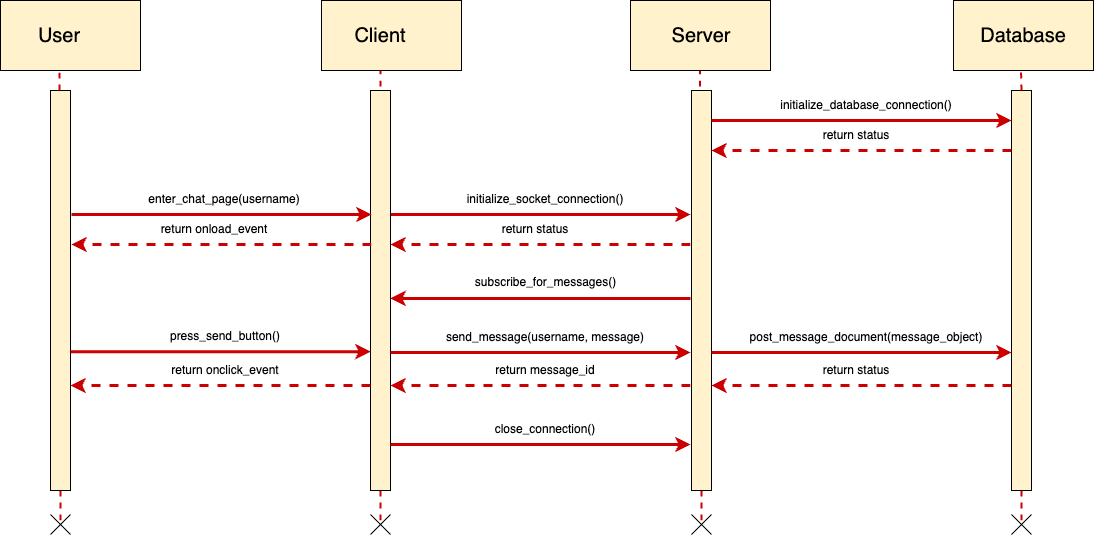

The diagram above was exported from draw.io. Its source (the exported page's mxGraphModel, read from the mxfile embedded in the PNG):
<mxGraphModel dx="1405" dy="1052" grid="1" gridSize="10" guides="1" tooltips="1" connect="1" arrows="1" fold="1" page="1" pageScale="1" pageWidth="850" pageHeight="1100" math="0" shadow="0">
  <root>
    <mxCell id="0" />
    <mxCell id="1" parent="0" />
    <mxCell id="zYOHJFZRkMNJJfl5ulPL-1" value="" style="endArrow=none;dashed=1;html=1;rounded=0;strokeWidth=2;strokeColor=#CC0000;" parent="1" edge="1">
      <mxGeometry width="50" height="50" relative="1" as="geometry">
        <mxPoint x="689" y="803" as="sourcePoint" />
        <mxPoint x="689" y="773" as="targetPoint" />
      </mxGeometry>
    </mxCell>
    <mxCell id="zYOHJFZRkMNJJfl5ulPL-3" value="" style="rounded=0;whiteSpace=wrap;html=1;fillColor=#fff2cc;strokeColor=#000000;" parent="1" vertex="1">
      <mxGeometry x="630" y="283" width="140" height="70" as="geometry" />
    </mxCell>
    <mxCell id="zYOHJFZRkMNJJfl5ulPL-4" value="" style="endArrow=none;dashed=1;html=1;rounded=0;entryX=0.5;entryY=1;entryDx=0;entryDy=0;strokeWidth=2;strokeColor=#CC0000;" parent="1" edge="1">
      <mxGeometry width="50" height="50" relative="1" as="geometry">
        <mxPoint x="689" y="393" as="sourcePoint" />
        <mxPoint x="689" y="353" as="targetPoint" />
      </mxGeometry>
    </mxCell>
    <mxCell id="zYOHJFZRkMNJJfl5ulPL-5" value="" style="endArrow=none;dashed=1;html=1;rounded=0;entryX=0.5;entryY=1;entryDx=0;entryDy=0;strokeWidth=2;strokeColor=#CC0000;" parent="1" edge="1">
      <mxGeometry width="50" height="50" relative="1" as="geometry">
        <mxPoint x="1008.5" y="393" as="sourcePoint" />
        <mxPoint x="1008.5" y="353" as="targetPoint" />
      </mxGeometry>
    </mxCell>
    <mxCell id="zYOHJFZRkMNJJfl5ulPL-7" value="" style="endArrow=classic;html=1;rounded=0;entryX=0.033;entryY=0.139;entryDx=0;entryDy=0;entryPerimeter=0;strokeWidth=3;strokeColor=#CC0000;" parent="1" edge="1">
      <mxGeometry width="50" height="50" relative="1" as="geometry">
        <mxPoint x="699" y="497" as="sourcePoint" />
        <mxPoint x="999" y="497" as="targetPoint" />
      </mxGeometry>
    </mxCell>
    <mxCell id="zYOHJFZRkMNJJfl5ulPL-8" value="" style="rounded=0;whiteSpace=wrap;html=1;fillColor=#fff2cc;strokeColor=#000000;" parent="1" vertex="1">
      <mxGeometry x="939" y="283" width="140" height="70" as="geometry" />
    </mxCell>
    <mxCell id="zYOHJFZRkMNJJfl5ulPL-9" value="" style="rounded=0;whiteSpace=wrap;html=1;fillColor=#fff2cc;strokeColor=#000000;" parent="1" vertex="1">
      <mxGeometry x="679" y="373" width="20" height="400" as="geometry" />
    </mxCell>
    <mxCell id="zYOHJFZRkMNJJfl5ulPL-10" value="initialize_socket_connection()" style="text;html=1;align=center;verticalAlign=middle;whiteSpace=wrap;rounded=0;" parent="1" vertex="1">
      <mxGeometry x="769" y="467" width="170" height="30" as="geometry" />
    </mxCell>
    <mxCell id="zYOHJFZRkMNJJfl5ulPL-11" value="&lt;font style=&quot;font-size: 20px;&quot;&gt;Client&lt;/font&gt;" style="text;html=1;align=center;verticalAlign=middle;whiteSpace=wrap;rounded=0;strokeWidth=1;" parent="1" vertex="1">
      <mxGeometry x="659" y="303" width="60" height="30" as="geometry" />
    </mxCell>
    <mxCell id="zYOHJFZRkMNJJfl5ulPL-12" value="&lt;font style=&quot;font-size: 20px;&quot;&gt;Server&lt;/font&gt;" style="text;html=1;align=center;verticalAlign=middle;whiteSpace=wrap;rounded=0;strokeWidth=1;" parent="1" vertex="1">
      <mxGeometry x="979" y="303" width="62" height="30" as="geometry" />
    </mxCell>
    <mxCell id="zYOHJFZRkMNJJfl5ulPL-16" value="" style="endArrow=classic;html=1;rounded=0;entryX=0.033;entryY=0.139;entryDx=0;entryDy=0;entryPerimeter=0;strokeWidth=3;strokeColor=#CC0000;" parent="1" edge="1">
      <mxGeometry width="50" height="50" relative="1" as="geometry">
        <mxPoint x="699" y="635" as="sourcePoint" />
        <mxPoint x="999" y="635" as="targetPoint" />
      </mxGeometry>
    </mxCell>
    <mxCell id="zYOHJFZRkMNJJfl5ulPL-17" value="" style="endArrow=none;dashed=1;html=1;rounded=0;strokeWidth=3;strokeColor=#CC0000;endSize=6;jumpSize=6;" parent="1" edge="1">
      <mxGeometry width="50" height="50" relative="1" as="geometry">
        <mxPoint x="999" y="668" as="sourcePoint" />
        <mxPoint x="699" y="668" as="targetPoint" />
      </mxGeometry>
    </mxCell>
    <mxCell id="zYOHJFZRkMNJJfl5ulPL-18" value="send_message(username, message)" style="text;html=1;align=center;verticalAlign=middle;whiteSpace=wrap;rounded=0;" parent="1" vertex="1">
      <mxGeometry x="744" y="605" width="220" height="30" as="geometry" />
    </mxCell>
    <mxCell id="zYOHJFZRkMNJJfl5ulPL-19" value="" style="endArrow=classic;html=1;rounded=0;strokeWidth=3;strokeColor=#CC0000;" parent="1" edge="1">
      <mxGeometry width="50" height="50" relative="1" as="geometry">
        <mxPoint x="709" y="668" as="sourcePoint" />
        <mxPoint x="699" y="668" as="targetPoint" />
      </mxGeometry>
    </mxCell>
    <mxCell id="zYOHJFZRkMNJJfl5ulPL-20" value="return message_id" style="text;html=1;align=center;verticalAlign=middle;whiteSpace=wrap;rounded=0;" parent="1" vertex="1">
      <mxGeometry x="769" y="638" width="170" height="30" as="geometry" />
    </mxCell>
    <mxCell id="zYOHJFZRkMNJJfl5ulPL-23" value="" style="endArrow=none;html=1;rounded=0;" parent="1" edge="1">
      <mxGeometry width="50" height="50" relative="1" as="geometry">
        <mxPoint x="699" y="817" as="sourcePoint" />
        <mxPoint x="679" y="797" as="targetPoint" />
      </mxGeometry>
    </mxCell>
    <mxCell id="zYOHJFZRkMNJJfl5ulPL-24" value="" style="endArrow=none;html=1;rounded=0;" parent="1" edge="1">
      <mxGeometry width="50" height="50" relative="1" as="geometry">
        <mxPoint x="679" y="817" as="sourcePoint" />
        <mxPoint x="699" y="797" as="targetPoint" />
      </mxGeometry>
    </mxCell>
    <mxCell id="zYOHJFZRkMNJJfl5ulPL-25" value="" style="endArrow=classic;html=1;rounded=0;entryX=0.033;entryY=0.139;entryDx=0;entryDy=0;entryPerimeter=0;strokeWidth=3;strokeColor=#CC0000;" parent="1" edge="1">
      <mxGeometry width="50" height="50" relative="1" as="geometry">
        <mxPoint x="699" y="727" as="sourcePoint" />
        <mxPoint x="999" y="727" as="targetPoint" />
      </mxGeometry>
    </mxCell>
    <mxCell id="zYOHJFZRkMNJJfl5ulPL-26" value="close_connection()" style="text;html=1;align=center;verticalAlign=middle;whiteSpace=wrap;rounded=0;" parent="1" vertex="1">
      <mxGeometry x="744" y="697" width="220" height="30" as="geometry" />
    </mxCell>
    <mxCell id="zYOHJFZRkMNJJfl5ulPL-29" value="" style="endArrow=classic;html=1;rounded=0;strokeWidth=3;strokeColor=#CC0000;entryX=1;entryY=0.29;entryDx=0;entryDy=0;entryPerimeter=0;" parent="1" edge="1">
      <mxGeometry width="50" height="50" relative="1" as="geometry">
        <mxPoint x="999" y="581" as="sourcePoint" />
        <mxPoint x="699" y="580.9000000000001" as="targetPoint" />
      </mxGeometry>
    </mxCell>
    <mxCell id="zYOHJFZRkMNJJfl5ulPL-30" value="subscribe_for_messages()" style="text;html=1;align=center;verticalAlign=middle;resizable=0;points=[];autosize=1;strokeColor=none;fillColor=none;" parent="1" vertex="1">
      <mxGeometry x="774" y="550" width="160" height="30" as="geometry" />
    </mxCell>
    <mxCell id="zYOHJFZRkMNJJfl5ulPL-31" value="" style="endArrow=none;dashed=1;html=1;rounded=0;strokeWidth=3;strokeColor=#CC0000;endSize=6;jumpSize=6;" parent="1" edge="1">
      <mxGeometry width="50" height="50" relative="1" as="geometry">
        <mxPoint x="999" y="527" as="sourcePoint" />
        <mxPoint x="699" y="527" as="targetPoint" />
      </mxGeometry>
    </mxCell>
    <mxCell id="zYOHJFZRkMNJJfl5ulPL-32" value="" style="endArrow=classic;html=1;rounded=0;strokeWidth=3;strokeColor=#CC0000;" parent="1" edge="1">
      <mxGeometry width="50" height="50" relative="1" as="geometry">
        <mxPoint x="711" y="527" as="sourcePoint" />
        <mxPoint x="699" y="527" as="targetPoint" />
      </mxGeometry>
    </mxCell>
    <mxCell id="zYOHJFZRkMNJJfl5ulPL-33" value="return status" style="text;html=1;align=center;verticalAlign=middle;whiteSpace=wrap;rounded=0;" parent="1" vertex="1">
      <mxGeometry x="759" y="497" width="170" height="30" as="geometry" />
    </mxCell>
    <mxCell id="zYOHJFZRkMNJJfl5ulPL-34" value="" style="rounded=0;whiteSpace=wrap;html=1;fillColor=#fff2cc;strokeColor=#000000;" parent="1" vertex="1">
      <mxGeometry x="1320" y="373" width="20" height="400" as="geometry" />
    </mxCell>
    <mxCell id="zYOHJFZRkMNJJfl5ulPL-36" value="" style="endArrow=none;dashed=1;html=1;rounded=0;strokeWidth=2;strokeColor=#CC0000;" parent="1" edge="1">
      <mxGeometry width="50" height="50" relative="1" as="geometry">
        <mxPoint x="1010" y="803" as="sourcePoint" />
        <mxPoint x="1010" y="773" as="targetPoint" />
      </mxGeometry>
    </mxCell>
    <mxCell id="zYOHJFZRkMNJJfl5ulPL-37" value="" style="rounded=0;whiteSpace=wrap;html=1;fillColor=#fff2cc;strokeColor=#000000;" parent="1" vertex="1">
      <mxGeometry x="1000" y="373" width="20" height="400" as="geometry" />
    </mxCell>
    <mxCell id="zYOHJFZRkMNJJfl5ulPL-38" value="" style="endArrow=none;html=1;rounded=0;" parent="1" edge="1">
      <mxGeometry width="50" height="50" relative="1" as="geometry">
        <mxPoint x="1020" y="817" as="sourcePoint" />
        <mxPoint x="1000" y="797" as="targetPoint" />
      </mxGeometry>
    </mxCell>
    <mxCell id="zYOHJFZRkMNJJfl5ulPL-39" value="" style="endArrow=none;html=1;rounded=0;" parent="1" edge="1">
      <mxGeometry width="50" height="50" relative="1" as="geometry">
        <mxPoint x="1000" y="817" as="sourcePoint" />
        <mxPoint x="1020" y="797" as="targetPoint" />
      </mxGeometry>
    </mxCell>
    <mxCell id="zYOHJFZRkMNJJfl5ulPL-40" value="" style="endArrow=none;dashed=1;html=1;rounded=0;strokeWidth=2;strokeColor=#CC0000;" parent="1" edge="1">
      <mxGeometry width="50" height="50" relative="1" as="geometry">
        <mxPoint x="1330" y="803" as="sourcePoint" />
        <mxPoint x="1330" y="773" as="targetPoint" />
      </mxGeometry>
    </mxCell>
    <mxCell id="zYOHJFZRkMNJJfl5ulPL-41" value="" style="endArrow=none;html=1;rounded=0;" parent="1" edge="1">
      <mxGeometry width="50" height="50" relative="1" as="geometry">
        <mxPoint x="1340" y="817" as="sourcePoint" />
        <mxPoint x="1320" y="797" as="targetPoint" />
      </mxGeometry>
    </mxCell>
    <mxCell id="zYOHJFZRkMNJJfl5ulPL-42" value="" style="endArrow=none;html=1;rounded=0;" parent="1" edge="1">
      <mxGeometry width="50" height="50" relative="1" as="geometry">
        <mxPoint x="1320" y="817" as="sourcePoint" />
        <mxPoint x="1340" y="797" as="targetPoint" />
      </mxGeometry>
    </mxCell>
    <mxCell id="zYOHJFZRkMNJJfl5ulPL-43" value="" style="endArrow=none;dashed=1;html=1;rounded=0;entryX=0.5;entryY=1;entryDx=0;entryDy=0;strokeWidth=2;strokeColor=#CC0000;" parent="1" edge="1">
      <mxGeometry width="50" height="50" relative="1" as="geometry">
        <mxPoint x="1330" y="373" as="sourcePoint" />
        <mxPoint x="1329.5" y="353" as="targetPoint" />
      </mxGeometry>
    </mxCell>
    <mxCell id="zYOHJFZRkMNJJfl5ulPL-44" value="" style="rounded=0;whiteSpace=wrap;html=1;fillColor=#fff2cc;strokeColor=#000000;" parent="1" vertex="1">
      <mxGeometry x="1262" y="283" width="140" height="70" as="geometry" />
    </mxCell>
    <mxCell id="zYOHJFZRkMNJJfl5ulPL-45" value="&lt;font style=&quot;font-size: 20px;&quot;&gt;Database&lt;/font&gt;" style="text;html=1;align=center;verticalAlign=middle;whiteSpace=wrap;rounded=0;strokeWidth=1;" parent="1" vertex="1">
      <mxGeometry x="1301" y="303" width="62" height="30" as="geometry" />
    </mxCell>
    <mxCell id="zYOHJFZRkMNJJfl5ulPL-46" value="" style="endArrow=classic;html=1;rounded=0;entryX=0.033;entryY=0.139;entryDx=0;entryDy=0;entryPerimeter=0;strokeWidth=3;strokeColor=#CC0000;" parent="1" edge="1">
      <mxGeometry width="50" height="50" relative="1" as="geometry">
        <mxPoint x="1020" y="403" as="sourcePoint" />
        <mxPoint x="1320" y="403" as="targetPoint" />
      </mxGeometry>
    </mxCell>
    <mxCell id="zYOHJFZRkMNJJfl5ulPL-47" value="initialize_database_connection()" style="text;html=1;align=center;verticalAlign=middle;whiteSpace=wrap;rounded=0;" parent="1" vertex="1">
      <mxGeometry x="1090" y="373" width="170" height="30" as="geometry" />
    </mxCell>
    <mxCell id="zYOHJFZRkMNJJfl5ulPL-48" value="" style="endArrow=none;dashed=1;html=1;rounded=0;strokeWidth=3;strokeColor=#CC0000;endSize=6;jumpSize=6;" parent="1" edge="1">
      <mxGeometry width="50" height="50" relative="1" as="geometry">
        <mxPoint x="1320" y="433" as="sourcePoint" />
        <mxPoint x="1020" y="433" as="targetPoint" />
      </mxGeometry>
    </mxCell>
    <mxCell id="zYOHJFZRkMNJJfl5ulPL-49" value="" style="endArrow=classic;html=1;rounded=0;strokeWidth=3;strokeColor=#CC0000;" parent="1" edge="1">
      <mxGeometry width="50" height="50" relative="1" as="geometry">
        <mxPoint x="1032" y="433" as="sourcePoint" />
        <mxPoint x="1020" y="433" as="targetPoint" />
      </mxGeometry>
    </mxCell>
    <mxCell id="zYOHJFZRkMNJJfl5ulPL-50" value="return status" style="text;html=1;align=center;verticalAlign=middle;whiteSpace=wrap;rounded=0;" parent="1" vertex="1">
      <mxGeometry x="1080" y="403" width="170" height="30" as="geometry" />
    </mxCell>
    <mxCell id="zYOHJFZRkMNJJfl5ulPL-53" value="" style="endArrow=classic;html=1;rounded=0;entryX=0.033;entryY=0.139;entryDx=0;entryDy=0;entryPerimeter=0;strokeWidth=3;strokeColor=#CC0000;" parent="1" edge="1">
      <mxGeometry width="50" height="50" relative="1" as="geometry">
        <mxPoint x="1020" y="635" as="sourcePoint" />
        <mxPoint x="1320" y="635" as="targetPoint" />
      </mxGeometry>
    </mxCell>
    <mxCell id="zYOHJFZRkMNJJfl5ulPL-54" value="post_message_document(message_object)" style="text;html=1;align=center;verticalAlign=middle;whiteSpace=wrap;rounded=0;" parent="1" vertex="1">
      <mxGeometry x="1065" y="605" width="220" height="30" as="geometry" />
    </mxCell>
    <mxCell id="zYOHJFZRkMNJJfl5ulPL-59" value="" style="endArrow=none;dashed=1;html=1;rounded=0;strokeWidth=3;strokeColor=#CC0000;endSize=6;jumpSize=6;" parent="1" edge="1">
      <mxGeometry width="50" height="50" relative="1" as="geometry">
        <mxPoint x="1320" y="668" as="sourcePoint" />
        <mxPoint x="1020" y="668" as="targetPoint" />
      </mxGeometry>
    </mxCell>
    <mxCell id="zYOHJFZRkMNJJfl5ulPL-60" value="" style="endArrow=classic;html=1;rounded=0;strokeWidth=3;strokeColor=#CC0000;" parent="1" edge="1">
      <mxGeometry width="50" height="50" relative="1" as="geometry">
        <mxPoint x="1032" y="668" as="sourcePoint" />
        <mxPoint x="1020" y="668" as="targetPoint" />
      </mxGeometry>
    </mxCell>
    <mxCell id="zYOHJFZRkMNJJfl5ulPL-61" value="return status" style="text;html=1;align=center;verticalAlign=middle;whiteSpace=wrap;rounded=0;" parent="1" vertex="1">
      <mxGeometry x="1080" y="638" width="170" height="30" as="geometry" />
    </mxCell>
    <mxCell id="zYOHJFZRkMNJJfl5ulPL-62" value="" style="endArrow=none;dashed=1;html=1;rounded=0;strokeWidth=2;strokeColor=#CC0000;" parent="1" edge="1">
      <mxGeometry width="50" height="50" relative="1" as="geometry">
        <mxPoint x="369" y="803" as="sourcePoint" />
        <mxPoint x="369" y="773" as="targetPoint" />
      </mxGeometry>
    </mxCell>
    <mxCell id="zYOHJFZRkMNJJfl5ulPL-63" value="" style="rounded=0;whiteSpace=wrap;html=1;fillColor=#fff2cc;strokeColor=#000000;" parent="1" vertex="1">
      <mxGeometry x="359" y="373" width="20" height="400" as="geometry" />
    </mxCell>
    <mxCell id="zYOHJFZRkMNJJfl5ulPL-64" value="" style="endArrow=none;html=1;rounded=0;" parent="1" edge="1">
      <mxGeometry width="50" height="50" relative="1" as="geometry">
        <mxPoint x="379" y="817" as="sourcePoint" />
        <mxPoint x="359" y="797" as="targetPoint" />
      </mxGeometry>
    </mxCell>
    <mxCell id="zYOHJFZRkMNJJfl5ulPL-65" value="" style="endArrow=none;html=1;rounded=0;" parent="1" edge="1">
      <mxGeometry width="50" height="50" relative="1" as="geometry">
        <mxPoint x="359" y="817" as="sourcePoint" />
        <mxPoint x="379" y="797" as="targetPoint" />
      </mxGeometry>
    </mxCell>
    <mxCell id="zYOHJFZRkMNJJfl5ulPL-66" value="" style="endArrow=classic;html=1;rounded=0;entryX=0.033;entryY=0.139;entryDx=0;entryDy=0;entryPerimeter=0;strokeWidth=3;strokeColor=#CC0000;" parent="1" edge="1">
      <mxGeometry width="50" height="50" relative="1" as="geometry">
        <mxPoint x="380" y="497" as="sourcePoint" />
        <mxPoint x="680" y="497" as="targetPoint" />
      </mxGeometry>
    </mxCell>
    <mxCell id="zYOHJFZRkMNJJfl5ulPL-67" value="enter_chat_page(username)" style="text;html=1;align=center;verticalAlign=middle;whiteSpace=wrap;rounded=0;" parent="1" vertex="1">
      <mxGeometry x="450" y="467" width="166" height="30" as="geometry" />
    </mxCell>
    <mxCell id="zYOHJFZRkMNJJfl5ulPL-68" value="" style="endArrow=none;dashed=1;html=1;rounded=0;strokeWidth=3;strokeColor=#CC0000;endSize=6;jumpSize=6;" parent="1" edge="1">
      <mxGeometry width="50" height="50" relative="1" as="geometry">
        <mxPoint x="680" y="527" as="sourcePoint" />
        <mxPoint x="380" y="527" as="targetPoint" />
      </mxGeometry>
    </mxCell>
    <mxCell id="zYOHJFZRkMNJJfl5ulPL-69" value="" style="endArrow=classic;html=1;rounded=0;strokeWidth=3;strokeColor=#CC0000;" parent="1" edge="1">
      <mxGeometry width="50" height="50" relative="1" as="geometry">
        <mxPoint x="392" y="527" as="sourcePoint" />
        <mxPoint x="380" y="527" as="targetPoint" />
      </mxGeometry>
    </mxCell>
    <mxCell id="zYOHJFZRkMNJJfl5ulPL-70" value="return onload_event" style="text;html=1;align=center;verticalAlign=middle;whiteSpace=wrap;rounded=0;" parent="1" vertex="1">
      <mxGeometry x="440" y="497" width="166" height="30" as="geometry" />
    </mxCell>
    <mxCell id="zYOHJFZRkMNJJfl5ulPL-71" value="" style="endArrow=classic;html=1;rounded=0;entryX=0.033;entryY=0.139;entryDx=0;entryDy=0;entryPerimeter=0;strokeWidth=3;strokeColor=#CC0000;" parent="1" edge="1">
      <mxGeometry width="50" height="50" relative="1" as="geometry">
        <mxPoint x="379" y="634.13" as="sourcePoint" />
        <mxPoint x="679" y="634.13" as="targetPoint" />
      </mxGeometry>
    </mxCell>
    <mxCell id="zYOHJFZRkMNJJfl5ulPL-72" value="press_send_button()" style="text;html=1;align=center;verticalAlign=middle;whiteSpace=wrap;rounded=0;" parent="1" vertex="1">
      <mxGeometry x="424" y="604.13" width="220" height="30" as="geometry" />
    </mxCell>
    <mxCell id="zYOHJFZRkMNJJfl5ulPL-73" value="" style="endArrow=none;dashed=1;html=1;rounded=0;strokeWidth=3;strokeColor=#CC0000;endSize=6;jumpSize=6;" parent="1" edge="1">
      <mxGeometry width="50" height="50" relative="1" as="geometry">
        <mxPoint x="679" y="668" as="sourcePoint" />
        <mxPoint x="379" y="668" as="targetPoint" />
      </mxGeometry>
    </mxCell>
    <mxCell id="zYOHJFZRkMNJJfl5ulPL-74" value="" style="endArrow=classic;html=1;rounded=0;strokeWidth=3;strokeColor=#CC0000;" parent="1" edge="1">
      <mxGeometry width="50" height="50" relative="1" as="geometry">
        <mxPoint x="389" y="668" as="sourcePoint" />
        <mxPoint x="379" y="668" as="targetPoint" />
      </mxGeometry>
    </mxCell>
    <mxCell id="zYOHJFZRkMNJJfl5ulPL-75" value="return onclick_event" style="text;html=1;align=center;verticalAlign=middle;whiteSpace=wrap;rounded=0;" parent="1" vertex="1">
      <mxGeometry x="449" y="638" width="170" height="30" as="geometry" />
    </mxCell>
    <mxCell id="zYOHJFZRkMNJJfl5ulPL-79" value="" style="rounded=0;whiteSpace=wrap;html=1;fillColor=#fff2cc;strokeColor=#000000;" parent="1" vertex="1">
      <mxGeometry x="309" y="283" width="140" height="70" as="geometry" />
    </mxCell>
    <mxCell id="zYOHJFZRkMNJJfl5ulPL-80" value="" style="endArrow=none;dashed=1;html=1;rounded=0;entryX=0.5;entryY=1;entryDx=0;entryDy=0;strokeWidth=2;strokeColor=#CC0000;" parent="1" edge="1">
      <mxGeometry width="50" height="50" relative="1" as="geometry">
        <mxPoint x="368" y="373" as="sourcePoint" />
        <mxPoint x="368" y="353" as="targetPoint" />
      </mxGeometry>
    </mxCell>
    <mxCell id="zYOHJFZRkMNJJfl5ulPL-81" value="&lt;font style=&quot;font-size: 20px;&quot;&gt;User&lt;/font&gt;" style="text;html=1;align=center;verticalAlign=middle;whiteSpace=wrap;rounded=0;strokeWidth=1;" parent="1" vertex="1">
      <mxGeometry x="338" y="303" width="60" height="30" as="geometry" />
    </mxCell>
  </root>
</mxGraphModel>